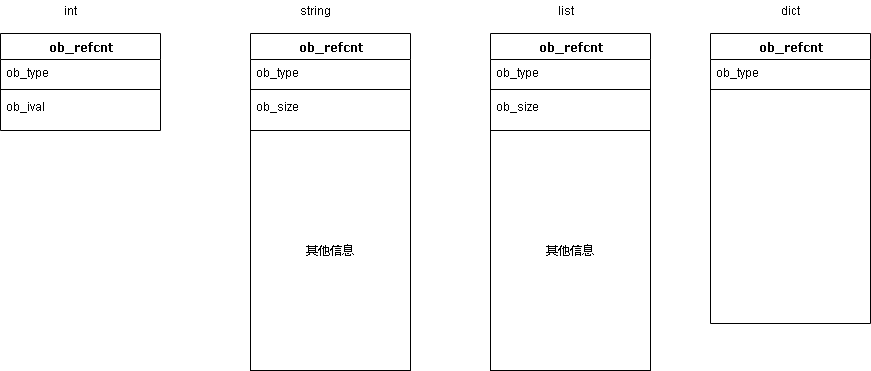

The diagram above was exported from draw.io. Its source (the exported page's mxGraphModel, read from the mxfile embedded in the PNG):
<mxGraphModel dx="1422" dy="719" grid="1" gridSize="10" guides="1" tooltips="1" connect="1" arrows="1" fold="1" page="1" pageScale="1" pageWidth="1100" pageHeight="850" background="#ffffff" math="0" shadow="0">
  <root>
    <mxCell id="0" />
    <mxCell id="1" parent="0" />
    <mxCell id="78961159f06e98e8-17" value="ob_refcnt" style="swimlane;html=1;fontStyle=1;align=center;verticalAlign=top;childLayout=stackLayout;horizontal=1;startSize=26;horizontalStack=0;resizeParent=1;resizeLast=0;collapsible=1;marginBottom=0;swimlaneFillColor=#ffffff;rounded=0;shadow=0;comic=0;labelBackgroundColor=none;strokeWidth=1;fillColor=none;fontFamily=Verdana;fontSize=12" parent="1" vertex="1">
      <mxGeometry x="90" y="83" width="160" height="97" as="geometry" />
    </mxCell>
    <mxCell id="78961159f06e98e8-21" value="ob_type" style="text;html=1;strokeColor=none;fillColor=none;align=left;verticalAlign=top;spacingLeft=4;spacingRight=4;whiteSpace=wrap;overflow=hidden;rotatable=0;points=[[0,0.5],[1,0.5]];portConstraint=eastwest;" parent="78961159f06e98e8-17" vertex="1">
      <mxGeometry y="26" width="160" height="26" as="geometry" />
    </mxCell>
    <mxCell id="78961159f06e98e8-19" value="" style="line;html=1;strokeWidth=1;fillColor=none;align=left;verticalAlign=middle;spacingTop=-1;spacingLeft=3;spacingRight=3;rotatable=0;labelPosition=right;points=[];portConstraint=eastwest;" parent="78961159f06e98e8-17" vertex="1">
      <mxGeometry y="52" width="160" height="8" as="geometry" />
    </mxCell>
    <mxCell id="78961159f06e98e8-20" value="ob_ival" style="text;html=1;strokeColor=none;fillColor=none;align=left;verticalAlign=top;spacingLeft=4;spacingRight=4;whiteSpace=wrap;overflow=hidden;rotatable=0;points=[[0,0.5],[1,0.5]];portConstraint=eastwest;" parent="78961159f06e98e8-17" vertex="1">
      <mxGeometry y="60" width="160" height="26" as="geometry" />
    </mxCell>
    <mxCell id="fDrUia3yPcV84vQ2hbcP-9" value="int" style="text;html=1;resizable=0;autosize=1;align=center;verticalAlign=middle;points=[];fillColor=none;strokeColor=none;rounded=0;" vertex="1" parent="1">
      <mxGeometry x="145" y="50" width="30" height="20" as="geometry" />
    </mxCell>
    <mxCell id="fDrUia3yPcV84vQ2hbcP-10" value="string" style="text;html=1;resizable=0;autosize=1;align=center;verticalAlign=middle;points=[];fillColor=none;strokeColor=none;rounded=0;" vertex="1" parent="1">
      <mxGeometry x="380" y="50" width="50" height="20" as="geometry" />
    </mxCell>
    <mxCell id="fDrUia3yPcV84vQ2hbcP-11" value="list" style="text;html=1;resizable=0;autosize=1;align=center;verticalAlign=middle;points=[];fillColor=none;strokeColor=none;rounded=0;" vertex="1" parent="1">
      <mxGeometry x="640" y="50" width="30" height="20" as="geometry" />
    </mxCell>
    <mxCell id="fDrUia3yPcV84vQ2hbcP-12" value="dict" style="text;html=1;resizable=0;autosize=1;align=center;verticalAlign=middle;points=[];fillColor=none;strokeColor=none;rounded=0;" vertex="1" parent="1">
      <mxGeometry x="865" y="50" width="30" height="20" as="geometry" />
    </mxCell>
    <mxCell id="fDrUia3yPcV84vQ2hbcP-26" value="" style="group" vertex="1" connectable="0" parent="1">
      <mxGeometry x="340" y="83" width="160" height="337" as="geometry" />
    </mxCell>
    <mxCell id="78961159f06e98e8-30" value="ob_refcnt" style="swimlane;html=1;fontStyle=1;align=center;verticalAlign=top;childLayout=stackLayout;horizontal=1;startSize=26;horizontalStack=0;resizeParent=1;resizeLast=0;collapsible=1;marginBottom=0;swimlaneFillColor=#ffffff;rounded=0;shadow=0;comic=0;labelBackgroundColor=none;strokeWidth=1;fillColor=none;fontFamily=Verdana;fontSize=12" parent="fDrUia3yPcV84vQ2hbcP-26" vertex="1">
      <mxGeometry width="160" height="97" as="geometry" />
    </mxCell>
    <mxCell id="78961159f06e98e8-31" value="ob_type" style="text;html=1;strokeColor=none;fillColor=none;align=left;verticalAlign=top;spacingLeft=4;spacingRight=4;whiteSpace=wrap;overflow=hidden;rotatable=0;points=[[0,0.5],[1,0.5]];portConstraint=eastwest;" parent="78961159f06e98e8-30" vertex="1">
      <mxGeometry y="26" width="160" height="26" as="geometry" />
    </mxCell>
    <mxCell id="78961159f06e98e8-38" value="" style="line;html=1;strokeWidth=1;fillColor=none;align=left;verticalAlign=middle;spacingTop=-1;spacingLeft=3;spacingRight=3;rotatable=0;labelPosition=right;points=[];portConstraint=eastwest;" parent="78961159f06e98e8-30" vertex="1">
      <mxGeometry y="52" width="160" height="8" as="geometry" />
    </mxCell>
    <mxCell id="78961159f06e98e8-39" value="ob_size" style="text;html=1;strokeColor=none;fillColor=none;align=left;verticalAlign=top;spacingLeft=4;spacingRight=4;whiteSpace=wrap;overflow=hidden;rotatable=0;points=[[0,0.5],[1,0.5]];portConstraint=eastwest;" parent="78961159f06e98e8-30" vertex="1">
      <mxGeometry y="60" width="160" height="26" as="geometry" />
    </mxCell>
    <mxCell id="fDrUia3yPcV84vQ2hbcP-19" value="" style="shape=table;html=1;whiteSpace=wrap;startSize=0;container=1;collapsible=0;childLayout=tableLayout;" vertex="1" parent="fDrUia3yPcV84vQ2hbcP-26">
      <mxGeometry y="97" width="160" height="240" as="geometry" />
    </mxCell>
    <mxCell id="fDrUia3yPcV84vQ2hbcP-20" value="" style="shape=partialRectangle;html=1;whiteSpace=wrap;collapsible=0;dropTarget=0;pointerEvents=0;fillColor=none;top=0;left=0;bottom=0;right=0;points=[[0,0.5],[1,0.5]];portConstraint=eastwest;" vertex="1" parent="fDrUia3yPcV84vQ2hbcP-19">
      <mxGeometry width="160" height="240" as="geometry" />
    </mxCell>
    <mxCell id="fDrUia3yPcV84vQ2hbcP-21" value="其他信息" style="shape=partialRectangle;html=1;whiteSpace=wrap;connectable=0;overflow=hidden;fillColor=none;top=0;left=0;bottom=0;right=0;" vertex="1" parent="fDrUia3yPcV84vQ2hbcP-20">
      <mxGeometry width="160" height="240" as="geometry" />
    </mxCell>
    <mxCell id="fDrUia3yPcV84vQ2hbcP-27" value="" style="group" vertex="1" connectable="0" parent="1">
      <mxGeometry x="580" y="83" width="160" height="337" as="geometry" />
    </mxCell>
    <mxCell id="fDrUia3yPcV84vQ2hbcP-28" value="ob_refcnt" style="swimlane;html=1;fontStyle=1;align=center;verticalAlign=top;childLayout=stackLayout;horizontal=1;startSize=26;horizontalStack=0;resizeParent=1;resizeLast=0;collapsible=1;marginBottom=0;swimlaneFillColor=#ffffff;rounded=0;shadow=0;comic=0;labelBackgroundColor=none;strokeWidth=1;fillColor=none;fontFamily=Verdana;fontSize=12" vertex="1" parent="fDrUia3yPcV84vQ2hbcP-27">
      <mxGeometry width="160" height="97" as="geometry" />
    </mxCell>
    <mxCell id="fDrUia3yPcV84vQ2hbcP-29" value="ob_type" style="text;html=1;strokeColor=none;fillColor=none;align=left;verticalAlign=top;spacingLeft=4;spacingRight=4;whiteSpace=wrap;overflow=hidden;rotatable=0;points=[[0,0.5],[1,0.5]];portConstraint=eastwest;" vertex="1" parent="fDrUia3yPcV84vQ2hbcP-28">
      <mxGeometry y="26" width="160" height="26" as="geometry" />
    </mxCell>
    <mxCell id="fDrUia3yPcV84vQ2hbcP-30" value="" style="line;html=1;strokeWidth=1;fillColor=none;align=left;verticalAlign=middle;spacingTop=-1;spacingLeft=3;spacingRight=3;rotatable=0;labelPosition=right;points=[];portConstraint=eastwest;" vertex="1" parent="fDrUia3yPcV84vQ2hbcP-28">
      <mxGeometry y="52" width="160" height="8" as="geometry" />
    </mxCell>
    <mxCell id="fDrUia3yPcV84vQ2hbcP-31" value="ob_size" style="text;html=1;strokeColor=none;fillColor=none;align=left;verticalAlign=top;spacingLeft=4;spacingRight=4;whiteSpace=wrap;overflow=hidden;rotatable=0;points=[[0,0.5],[1,0.5]];portConstraint=eastwest;" vertex="1" parent="fDrUia3yPcV84vQ2hbcP-28">
      <mxGeometry y="60" width="160" height="26" as="geometry" />
    </mxCell>
    <mxCell id="fDrUia3yPcV84vQ2hbcP-32" value="" style="shape=table;html=1;whiteSpace=wrap;startSize=0;container=1;collapsible=0;childLayout=tableLayout;" vertex="1" parent="fDrUia3yPcV84vQ2hbcP-27">
      <mxGeometry y="97" width="160" height="240" as="geometry" />
    </mxCell>
    <mxCell id="fDrUia3yPcV84vQ2hbcP-33" value="" style="shape=partialRectangle;html=1;whiteSpace=wrap;collapsible=0;dropTarget=0;pointerEvents=0;fillColor=none;top=0;left=0;bottom=0;right=0;points=[[0,0.5],[1,0.5]];portConstraint=eastwest;" vertex="1" parent="fDrUia3yPcV84vQ2hbcP-32">
      <mxGeometry width="160" height="240" as="geometry" />
    </mxCell>
    <mxCell id="fDrUia3yPcV84vQ2hbcP-34" value="其他信息" style="shape=partialRectangle;html=1;whiteSpace=wrap;connectable=0;overflow=hidden;fillColor=none;top=0;left=0;bottom=0;right=0;" vertex="1" parent="fDrUia3yPcV84vQ2hbcP-33">
      <mxGeometry width="160" height="240" as="geometry" />
    </mxCell>
    <mxCell id="fDrUia3yPcV84vQ2hbcP-35" value="" style="group" vertex="1" connectable="0" parent="1">
      <mxGeometry x="800" y="83" width="160" height="337" as="geometry" />
    </mxCell>
    <mxCell id="fDrUia3yPcV84vQ2hbcP-36" value="ob_refcnt" style="swimlane;html=1;fontStyle=1;align=center;verticalAlign=top;childLayout=stackLayout;horizontal=1;startSize=26;horizontalStack=0;resizeParent=1;resizeLast=0;collapsible=1;marginBottom=0;swimlaneFillColor=#ffffff;rounded=0;shadow=0;comic=0;labelBackgroundColor=none;strokeWidth=1;fillColor=none;fontFamily=Verdana;fontSize=12" vertex="1" parent="fDrUia3yPcV84vQ2hbcP-35">
      <mxGeometry width="160" height="290" as="geometry" />
    </mxCell>
    <mxCell id="fDrUia3yPcV84vQ2hbcP-37" value="ob_type" style="text;html=1;strokeColor=none;fillColor=none;align=left;verticalAlign=top;spacingLeft=4;spacingRight=4;whiteSpace=wrap;overflow=hidden;rotatable=0;points=[[0,0.5],[1,0.5]];portConstraint=eastwest;" vertex="1" parent="fDrUia3yPcV84vQ2hbcP-36">
      <mxGeometry y="26" width="160" height="26" as="geometry" />
    </mxCell>
    <mxCell id="fDrUia3yPcV84vQ2hbcP-38" value="" style="line;html=1;strokeWidth=1;fillColor=none;align=left;verticalAlign=middle;spacingTop=-1;spacingLeft=3;spacingRight=3;rotatable=0;labelPosition=right;points=[];portConstraint=eastwest;" vertex="1" parent="fDrUia3yPcV84vQ2hbcP-36">
      <mxGeometry y="52" width="160" height="8" as="geometry" />
    </mxCell>
  </root>
</mxGraphModel>